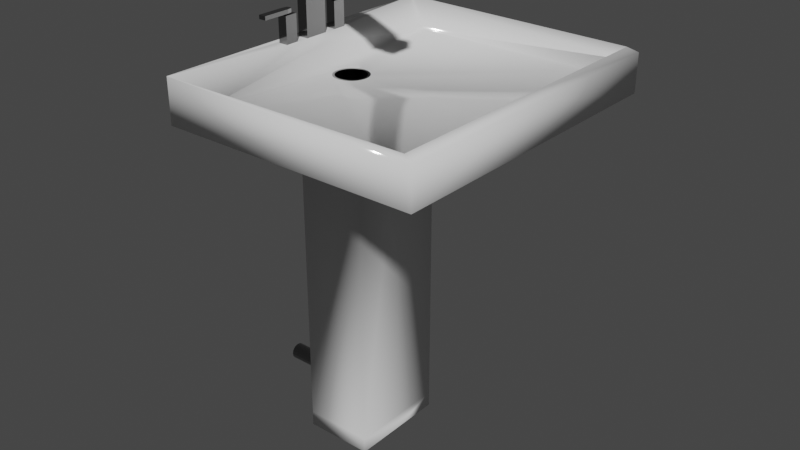 # Source: bathroomSink.blend  (saved by Blender 2.93.20; exported with 4.5.12 LTS)
import bpy
from mathutils import Matrix  # noqa: F401  (used for matrix-valued properties, if any)

bpy.ops.wm.read_factory_settings(use_empty=True)
scene = bpy.context.scene
scene.name = 'Scene'

# ---- collections
col_collection = bpy.data.collections.new('Collection'); scene.collection.children.link(col_collection)

# ---- materials (node trees are filled in below, after node groups)
mat_ceramic = bpy.data.materials.new('ceramic')
mat_ceramic.alpha_threshold = 0.0
mat_ceramic.use_backface_culling = True
mat_ceramic.use_transparent_shadow = False
mat_ceramic.line_color = (0.0, 0.0, 0.0, 1.0)
mat_metal = bpy.data.materials.new('metal')
mat_metal.use_backface_culling = True
mat_metal.use_transparent_shadow = False

# ---- material node trees
mat_ceramic.use_nodes = True; mat_ceramic.node_tree.nodes.clear()
_N = mat_ceramic.node_tree.nodes; _L = mat_ceramic.node_tree.links
n0 = _N.new('ShaderNodeOutputMaterial'); n0.name = 'Material Output'; n0.location = (300, 300)
n1 = _N.new('ShaderNodeBsdfPrincipled'); n1.name = 'Principled BSDF'; n1.location = (10, 300)
n1.distribution = 'GGX'
n1.subsurface_method = 'BURLEY'
n1.inputs[2].default_value = 0.07407
n1.inputs[3].default_value = 1.45
n1.inputs[27].default_value = (0.0, 0.0, 0.0, 1.0)
n1.inputs[28].default_value = 1.0
_L.new(n1.outputs[0], n0.inputs[0])
n0.is_active_output = True
mat_metal.use_nodes = True; mat_metal.node_tree.nodes.clear()
_N = mat_metal.node_tree.nodes; _L = mat_metal.node_tree.links
n0 = _N.new('ShaderNodeBsdfPrincipled'); n0.name = 'Principled BSDF'; n0.location = (10, 300)
n0.distribution = 'GGX'
n0.subsurface_method = 'BURLEY'
n0.inputs[0].default_value = (0.2462, 0.2462, 0.2462, 1.0)
n0.inputs[1].default_value = 1.0
n0.inputs[2].default_value = 0.1111
n0.inputs[3].default_value = 1.45
n0.inputs[27].default_value = (0.0, 0.0, 0.0, 1.0)
n0.inputs[28].default_value = 1.0
n1 = _N.new('ShaderNodeOutputMaterial'); n1.name = 'Material Output'; n1.location = (300, 300)
_L.new(n0.outputs[0], n1.inputs[0])
n1.is_active_output = True

# ---- world
world_world = bpy.data.worlds.new('World'); scene.world = world_world
world_world.use_nodes = True; world_world.node_tree.nodes.clear()
_N = world_world.node_tree.nodes; _L = world_world.node_tree.links
n0 = _N.new('ShaderNodeOutputWorld'); n0.name = 'World Output'; n0.location = (300, 300)
n1 = _N.new('ShaderNodeBackground'); n1.name = 'Background'; n1.location = (10, 300)
n1.inputs[0].default_value = (0.05088, 0.05088, 0.05088, 1.0)
_L.new(n1.outputs[0], n0.inputs[0])
n0.is_active_output = True
world_world.color = (0.05088, 0.05088, 0.05088)
world_world.use_sun_shadow = False
world_world.sun_shadow_jitter_overblur = 0.0

# ---- meshes
me_cube = bpy.data.meshes.new('Cube')
me_cube.from_pydata([(0.2189, -0.3181, 0.04873), (0.2189, -0.3181, -0.04873), (-0.2189, -0.03822, 0.1312), (-0.2189, -0.3181, -0.04873), (0.2189, -0.3181, 1.954), (-0.2189, -0.03822, 0.2018), (1.127, -0.9908, 2.139), (-0.4911, -0.9908, 2.139), (1.127, -0.9908, 2.378), (-0.4391, -0.153, 2.412), (-0.3788, -0.153, 2.412), (-0.05283, -0.07087, 2.238), (-0.1806, -0.07087, 2.238), (-0.4391, -0.2338, 2.412), (-0.3788, -0.2338, 2.412), (-0.4415, -0.07786, 2.837), (-0.3768, -0.07499, 2.76), (-0.4415, -0.07786, 2.86), (-0.3768, -0.07499, 2.86), (0.1435, -0.07499, 2.76), (0.1435, -0.07499, 2.86), (0.225, -0.07499, 2.76), (0.225, -0.07499, 2.86), (0.1435, -0.07499, 2.751), (0.225, -0.07499, 2.751), (0.1679, -0.05261, 2.747), (0.2007, -0.05261, 2.747), (0.1679, -0.04326, 2.774), (0.2007, -0.04326, 2.774), (-0.4911, -0.9908, 2.412), (-0.4415, -0.07786, 2.412), (-0.3768, -0.07499, 2.412), (-0.422, -0.2132, 2.576), (-0.3959, -0.2132, 2.576), (-0.422, -0.1736, 2.576), (-0.3959, -0.1736, 2.576), (-0.4391, -0.2338, 2.576), (-0.3788, -0.2338, 2.576), (-0.4391, -0.153, 2.576), (-0.3788, -0.153, 2.576), (-0.4163, -0.2159, 2.576), (-0.4089, -0.2171, 2.576), (-0.4015, -0.2159, 2.576), (-0.4163, -0.1709, 2.576), (-0.4089, -0.1697, 2.576), (-0.4015, -0.1709, 2.576), (-0.4278, -0.2077, 2.576), (-0.4327, -0.1934, 2.576), (-0.4278, -0.179, 2.576), (-0.39, -0.179, 2.576), (-0.3852, -0.1934, 2.576), (-0.39, -0.2077, 2.576), (-0.4089, -0.1697, 2.583), (-0.4163, -0.1709, 2.583), (-0.4015, -0.2086, 2.583), (-0.4089, -0.2086, 2.583), (-0.4163, -0.2086, 2.583), (-0.3959, -0.1736, 2.583), (-0.422, -0.1736, 2.583), (-0.3959, -0.2086, 2.583), (-0.422, -0.2086, 2.583), (-0.4015, -0.1709, 2.583), (-0.4278, -0.2086, 2.583), (-0.4327, -0.2086, 2.583), (-0.4278, -0.179, 2.583), (-0.39, -0.179, 2.583), (-0.3852, -0.2086, 2.583), (-0.39, -0.2086, 2.583), (-0.4089, -0.1697, 2.607), (-0.4163, -0.1709, 2.607), (-0.4015, -0.2086, 2.607), (-0.4089, -0.2086, 2.607), (-0.4163, -0.2086, 2.607), (-0.3959, -0.1736, 2.607), (-0.422, -0.1736, 2.607), (-0.3959, -0.2086, 2.607), (-0.422, -0.2086, 2.607), (-0.4015, -0.1709, 2.607), (-0.4278, -0.2086, 2.607), (-0.4327, -0.2086, 2.607), (-0.4278, -0.179, 2.607), (-0.39, -0.179, 2.607), (-0.3852, -0.2086, 2.607), (-0.39, -0.2086, 2.607), (-0.3852, -0.3812, 2.583), (-0.39, -0.3812, 2.583), (-0.4278, -0.3812, 2.583), (-0.4327, -0.3812, 2.583), (-0.422, -0.3812, 2.583), (-0.4089, -0.3812, 2.583), (-0.4015, -0.3812, 2.583), (-0.4163, -0.3812, 2.583), (-0.3959, -0.3812, 2.583), (-0.3852, -0.3812, 2.607), (-0.39, -0.3812, 2.607), (-0.4278, -0.3812, 2.607), (-0.4327, -0.3812, 2.607), (-0.422, -0.3812, 2.607), (-0.4089, -0.3812, 2.607), (-0.4015, -0.3812, 2.607), (-0.4163, -0.3812, 2.607), (-0.3959, -0.3812, 2.607), (1.065, -0.9639, 2.404), (0.9633, -0.9198, 2.335), (-0.4911, -0.9908, 2.412), (-0.3273, -0.9198, 2.238), (-0.3768, -0.07504, 2.412), (-0.3788, -0.2339, 2.412), (0.9633, -0.9198, 2.335), (1.065, -0.9639, 2.404), (0.2189, 0.0, 0.04873), (0.2189, 0.0, -0.04873), (0.2189, 0.3181, 0.04873), (0.2189, 0.3181, -0.04873), (-0.2189, -2.236e-11, 0.1145), (-0.2189, 0.0, -0.04873), (-0.2189, 0.03822, 0.1312), (-0.2189, 0.3181, -0.04873), (0.2189, 0.3181, 1.954), (-0.2189, 0.03822, 0.2018), (0.2189, 0.0, 1.954), (-0.2189, -2.236e-11, 0.2185), (1.127, 0.9908, 2.139), (-0.4911, 0.9908, 2.139), (1.127, 0.0, 2.139), (-0.4911, 0.0, 2.139), (1.127, 0.9908, 2.378), (-0.4391, 0.153, 2.412), (1.127, 0.0, 2.378), (-0.4911, 0.0, 2.412), (-0.3788, 0.153, 2.412), (-0.3273, 0.0, 2.371), (-0.05283, 0.07087, 2.238), (-0.1806, 0.07087, 2.238), (-0.02133, -2.93e-10, 2.238), (-0.2121, -3.424e-10, 2.238), (-0.4391, 0.2338, 2.412), (-0.3788, 0.2338, 2.412), (-0.4415, 0.0, 2.412), (-0.3768, 0.0, 2.76), (-0.3768, 0.0, 2.412), (-0.4415, 0.0, 2.837), (-0.4415, 0.07786, 2.837), (-0.3768, 0.07499, 2.76), (-0.3768, 0.0, 2.86), (-0.4415, 0.0, 2.86), (-0.4415, 0.07786, 2.86), (-0.3768, 0.07499, 2.86), (0.1435, 0.07499, 2.76), (0.1435, 0.0, 2.76), (0.1435, 0.07499, 2.86), (0.1435, 0.0, 2.86), (0.225, 0.07499, 2.76), (0.225, 0.0, 2.76), (0.225, 0.07499, 2.86), (0.225, 0.0, 2.86), (0.1435, 0.07499, 2.751), (0.1435, 0.0, 2.751), (0.225, 0.07499, 2.751), (0.225, 0.0, 2.751), (0.1679, 0.05261, 2.747), (0.1679, 0.0, 2.747), (0.2007, 0.05261, 2.747), (0.2007, 0.0, 2.747), (0.1679, 0.04326, 2.774), (0.1679, 0.0, 2.774), (0.2007, 0.04326, 2.774), (0.2007, 0.0, 2.774), (-0.4911, 0.9908, 2.412), (-0.4415, 0.07786, 2.412), (-0.3768, 0.07499, 2.412), (-0.422, 0.2132, 2.576), (-0.3959, 0.2132, 2.576), (-0.422, 0.1736, 2.576), (-0.3959, 0.1736, 2.576), (-0.4391, 0.2338, 2.576), (-0.3788, 0.2338, 2.576), (-0.4391, 0.153, 2.576), (-0.3788, 0.153, 2.576), (-0.4163, 0.2159, 2.576), (-0.4089, 0.2171, 2.576), (-0.4015, 0.2159, 2.576), (-0.4163, 0.1709, 2.576), (-0.4089, 0.1697, 2.576), (-0.4015, 0.1709, 2.576), (-0.4278, 0.2077, 2.576), (-0.4327, 0.1934, 2.576), (-0.4278, 0.179, 2.576), (-0.39, 0.179, 2.576), (-0.3852, 0.1934, 2.576), (-0.39, 0.2077, 2.576), (-0.4089, 0.1697, 2.583), (-0.4163, 0.1709, 2.583), (-0.4015, 0.2086, 2.583), (-0.4089, 0.2086, 2.583), (-0.4163, 0.2086, 2.583), (-0.3959, 0.1736, 2.583), (-0.422, 0.1736, 2.583), (-0.3959, 0.2086, 2.583), (-0.422, 0.2086, 2.583), (-0.4015, 0.1709, 2.583), (-0.4278, 0.2086, 2.583), (-0.4327, 0.2086, 2.583), (-0.4278, 0.179, 2.583), (-0.39, 0.179, 2.583), (-0.3852, 0.2086, 2.583), (-0.39, 0.2086, 2.583), (-0.4089, 0.1697, 2.607), (-0.4163, 0.1709, 2.607), (-0.4015, 0.2086, 2.607), (-0.4089, 0.2086, 2.607), (-0.4163, 0.2086, 2.607), (-0.3959, 0.1736, 2.607), (-0.422, 0.1736, 2.607), (-0.3959, 0.2086, 2.607), (-0.422, 0.2086, 2.607), (-0.4015, 0.1709, 2.607), (-0.4278, 0.2086, 2.607), (-0.4327, 0.2086, 2.607), (-0.4278, 0.179, 2.607), (-0.39, 0.179, 2.607), (-0.3852, 0.2086, 2.607), (-0.39, 0.2086, 2.607), (-0.3852, 0.3812, 2.583), (-0.39, 0.3812, 2.583), (-0.4278, 0.3812, 2.583), (-0.4327, 0.3812, 2.583), (-0.422, 0.3812, 2.583), (-0.4089, 0.3812, 2.583), (-0.4015, 0.3812, 2.583), (-0.4163, 0.3812, 2.583), (-0.3959, 0.3812, 2.583), (-0.3852, 0.3812, 2.607), (-0.39, 0.3812, 2.607), (-0.4278, 0.3812, 2.607), (-0.4327, 0.3812, 2.607), (-0.422, 0.3812, 2.607), (-0.4089, 0.3812, 2.607), (-0.4015, 0.3812, 2.607), (-0.4163, 0.3812, 2.607), (-0.3959, 0.3812, 2.607), (1.065, 0.9639, 2.404), (0.9633, 0.9198, 2.335), (0.9633, 0.0, 2.335), (1.065, 0.0, 2.404), (-0.4911, 0.9908, 2.412), (-0.3273, 0.9198, 2.238), (-0.3768, 0.07504, 2.412), (-0.3788, 0.2339, 2.412), (0.9633, 0.9198, 2.335), (1.065, 0.9639, 2.404), (0.9071, -0.9198, 2.238), (-0.3273, -0.9198, 2.238), (0.9071, 0.0, 2.238), (-0.3273, 0.0, 2.238), (0.9071, 0.9198, 2.238), (-0.3273, 0.9198, 2.238), (-0.06769, -0.0818, 2.238), (-0.08933, -0.09131, 2.238), (-0.1167, -0.09531, 2.238), (-0.1441, -0.09131, 2.238), (-0.1658, -0.0818, 2.238), (-0.02295, -0.0175, 2.238), (-0.02734, -0.03335, 2.238), (-0.03346, -0.04659, 2.238), (-0.04023, -0.05705, 2.238), (-0.04691, -0.06507, 2.238), (-0.1865, -0.06507, 2.238), (-0.1932, -0.05705, 2.238), (-0.2, -0.04659, 2.238), (-0.2061, -0.03335, 2.238), (-0.2105, -0.0175, 2.238), (-0.06769, 0.0818, 2.238), (-0.08933, 0.09131, 2.238), (-0.1167, 0.09531, 2.238), (-0.1441, 0.09131, 2.238), (-0.1658, 0.0818, 2.238), (-0.02295, 0.0175, 2.238), (-0.02734, 0.03335, 2.238), (-0.03346, 0.04659, 2.238), (-0.04023, 0.05705, 2.238), (-0.04691, 0.06507, 2.238), (-0.1865, 0.06507, 2.238), (-0.1932, 0.05705, 2.238), (-0.2, 0.04659, 2.238), (-0.2061, 0.03335, 2.238), (-0.2105, 0.0175, 2.238), (-0.1724, -0.09326, 2.238), (-0.1892, -0.08091, 2.238), (-0.03723, -0.07399, 2.238), (-0.04429, -0.08091, 2.238), (-0.2235, -0.01988, 2.238), (-0.2253, -3.919e-10, 2.238), (-0.1724, 0.09326, 2.238), (-0.1892, 0.08091, 2.238), (-0.03723, 0.07399, 2.238), (-0.04429, 0.08091, 2.238), (-0.2235, 0.01988, 2.238), (-0.06107, -0.09326, 2.238), (-0.08567, -0.1041, 2.238), (-0.1167, -0.1086, 2.238), (-0.1478, -0.1041, 2.238), (-0.008124, -3.919e-10, 2.238), (-0.009958, -0.01988, 2.238), (-0.01495, -0.03789, 2.238), (-0.02191, -0.05295, 2.238), (-0.02962, -0.06486, 2.238), (-0.1962, -0.07399, 2.238), (-0.2038, -0.06486, 2.238), (-0.2115, -0.05295, 2.238), (-0.2185, -0.03789, 2.238), (-0.06107, 0.09326, 2.238), (-0.08567, 0.1041, 2.238), (-0.1167, 0.1086, 2.238), (-0.1478, 0.1041, 2.238), (-0.009958, 0.01988, 2.238), (-0.01495, 0.03789, 2.238), (-0.02191, 0.05295, 2.238), (-0.02962, 0.06486, 2.238), (-0.1962, 0.07399, 2.238), (-0.2038, 0.06486, 2.238), (-0.2115, 0.05295, 2.238), (-0.2185, 0.03789, 2.238), (-0.1658, -0.0818, 0.4657), (-0.1806, -0.07087, 0.4657), (-0.04691, -0.06507, 0.4657), (-0.05283, -0.07087, 0.4657), (-0.2105, -0.0175, 0.4657), (-0.2121, -3.424e-10, 0.4657), (-0.1658, 0.0818, 0.4657), (-0.1806, 0.07087, 0.4657), (-0.04691, 0.06507, 0.4657), (-0.05283, 0.07087, 0.4657), (-0.2105, 0.0175, 0.4657), (-0.06769, -0.0818, 0.4657), (-0.08933, -0.09131, 0.4657), (-0.1167, -0.09531, 0.4657), (-0.1441, -0.09131, 0.4657), (-0.02133, -2.93e-10, 0.4657), (-0.02295, -0.0175, 0.4657), (-0.02734, -0.03335, 0.4657), (-0.03346, -0.04659, 0.4657), (-0.04023, -0.05705, 0.4657), (-0.1865, -0.06507, 0.4657), (-0.1932, -0.05705, 0.4657), (-0.2, -0.04659, 0.4657), (-0.2061, -0.03335, 0.4657), (-0.06769, 0.0818, 0.4657), (-0.08933, 0.09131, 0.4657), (-0.1167, 0.09531, 0.4657), (-0.1441, 0.09131, 0.4657), (-0.02295, 0.0175, 0.4657), (-0.02734, 0.03335, 0.4657), (-0.03346, 0.04659, 0.4657), (-0.04023, 0.05705, 0.4657), (-0.1865, 0.06507, 0.4657), (-0.1932, 0.05705, 0.4657), (-0.2, 0.04659, 0.4657), (-0.2061, 0.03335, 0.4657), (-0.2189, -0.3181, 0.04873), (-0.2189, 0.0, 0.04873), (-0.2189, -0.3181, 1.954), (-0.2189, 0.0, 1.954), (-0.2189, 0.3181, 0.04873), (-0.2189, 0.3181, 1.954), (-0.2189, -0.0328, 0.1261), (-0.2189, -0.02477, 0.1207), (-0.2189, -0.01359, 0.1163), (-0.2189, -0.0328, 0.2069), (-0.2189, -0.02477, 0.2123), (-0.2189, -0.01359, 0.2167), (-0.2189, -0.04724, 0.1883), (-0.2189, -0.05203, 0.1665), (-0.2189, -0.04724, 0.1447), (-0.2189, 0.0328, 0.1261), (-0.2189, 0.02477, 0.1207), (-0.2189, 0.01359, 0.1163), (-0.2189, 0.0328, 0.2069), (-0.2189, 0.02477, 0.2123), (-0.2189, 0.01359, 0.2167), (-0.2189, 0.04724, 0.1883), (-0.2189, 0.05203, 0.1665), (-0.2189, 0.04724, 0.1447), (-0.6529, -0.03822, 0.1312), (-0.6529, -0.03822, 0.2018), (-0.6529, -2.236e-11, 0.1145), (-0.6529, 0.03822, 0.1312), (-0.6529, 0.03822, 0.2018), (-0.6529, -2.236e-11, 0.2185), (-0.6529, -0.0328, 0.1261), (-0.6529, -0.02477, 0.1207), (-0.6529, -0.01359, 0.1163), (-0.6529, -0.0328, 0.2069), (-0.6529, -0.02477, 0.2123), (-0.6529, -0.01359, 0.2167), (-0.6529, -0.04724, 0.1883), (-0.6529, -0.05203, 0.1665), (-0.6529, -0.04724, 0.1447), (-0.6529, 0.0328, 0.1261), (-0.6529, 0.02477, 0.1207), (-0.6529, 0.01359, 0.1163), (-0.6529, 0.0328, 0.2069), (-0.6529, 0.02477, 0.2123), (-0.6529, 0.01359, 0.2167), (-0.6529, 0.04724, 0.1883), (-0.6529, 0.05203, 0.1665), (-0.6529, 0.04724, 0.1447)], [], [(359, 0, 4, 361), (1, 0, 359, 3), (3, 359, 360, 115), (115, 111, 1, 3), (111, 110, 0, 1), (0, 110, 120, 4), (125, 7, 29, 129), (4, 120, 124, 6), (362, 361, 7, 125), (361, 4, 6, 7), (30, 31, 16, 15), (7, 6, 8, 29), (6, 124, 128, 8), (103, 243, 253, 251), (8, 128, 244, 102), (10, 14, 107, 106, 31), (131, 105, 252, 254), (30, 138, 129, 29), (29, 8, 102, 109, 104), (14, 10, 39, 37), (138, 30, 15, 141), (31, 140, 139, 16), (145, 17, 18, 144), (15, 16, 18, 17), (141, 15, 17, 145), (18, 16, 19, 20), (144, 18, 20, 151), (16, 139, 149, 19), (21, 153, 155, 22), (20, 19, 21, 22), (151, 20, 22, 155), (159, 24, 26, 163), (19, 149, 157, 23), (21, 19, 23, 24), (153, 21, 24, 159), (23, 157, 161, 25), (24, 23, 25, 26), (27, 165, 167, 28), (25, 161, 165, 27), (26, 25, 27, 28), (163, 26, 28, 167), (105, 108, 103, 251, 252), (9, 10, 31, 30), (13, 9, 30, 29), (14, 13, 29, 104, 107), (34, 48, 64, 58), (10, 9, 38, 39), (9, 13, 36, 38), (13, 14, 37, 36), (33, 42, 41, 40, 32, 36, 37), (34, 43, 44, 45, 35, 39, 38), (32, 46, 47, 48, 34, 38, 36), (35, 49, 50, 51, 33, 37, 39), (40, 41, 55, 56), (48, 47, 63, 64), (35, 45, 61, 57), (32, 40, 56, 60), (47, 46, 62, 63), (42, 33, 59, 54), (46, 32, 60, 62), (45, 44, 52, 61), (44, 43, 53, 52), (51, 50, 66, 67), (43, 34, 58, 53), (50, 49, 65, 66), (33, 51, 67, 59), (41, 42, 54, 55), (49, 35, 57, 65), (83, 75, 101, 94), (78, 79, 96, 95), (72, 76, 97, 100), (58, 64, 80, 74), (61, 52, 68, 77), (57, 61, 77, 73), (52, 53, 69, 68), (62, 60, 88, 86), (59, 67, 85, 92), (53, 58, 74, 69), (66, 65, 81, 82), (71, 72, 100, 98), (65, 57, 73, 81), (63, 62, 86, 87), (64, 63, 79, 80), (79, 63, 87, 96), (87, 86, 95, 96), (92, 85, 94, 101), (86, 88, 97, 95), (85, 84, 93, 94), (90, 92, 101, 99), (89, 90, 99, 98), (91, 89, 98, 100), (88, 91, 100, 97), (66, 82, 93, 84), (76, 78, 95, 97), (67, 66, 84, 85), (54, 59, 92, 90), (55, 54, 90, 89), (82, 83, 94, 93), (75, 70, 99, 101), (56, 55, 89, 91), (70, 71, 98, 99), (60, 56, 91, 88), (82, 81, 73, 77, 68, 69, 74, 80, 79, 78, 76, 72, 71, 70, 75, 83), (243, 103, 102, 244), (102, 103, 108, 109), (104, 105, 131, 106, 107), (104, 109, 108, 105), (140, 31, 106, 131), (363, 364, 118, 112), (113, 117, 363, 112), (117, 115, 360, 363), (115, 117, 113, 111), (111, 113, 112, 110), (115, 111, 110, 360), (112, 118, 120, 110), (125, 129, 168, 123), (118, 122, 124, 120), (362, 125, 123, 364), (364, 123, 122, 118), (169, 142, 143, 170), (123, 168, 126, 122), (122, 126, 128, 124), (242, 255, 253, 243), (126, 241, 244, 128), (130, 170, 247, 248, 137), (131, 254, 256, 246), (169, 168, 129, 138), (168, 245, 250, 241, 126), (137, 176, 178, 130), (138, 129, 131, 140), (139, 144, 145, 141), (140, 139, 141, 138), (138, 141, 142, 169), (170, 143, 139, 140), (145, 144, 147, 146), (142, 146, 147, 143), (141, 145, 146, 142), (147, 150, 148, 143), (144, 151, 150, 147), (143, 148, 149, 139), (139, 149, 151, 144), (152, 154, 155, 153), (150, 154, 152, 148), (151, 155, 154, 150), (159, 163, 162, 158), (148, 156, 157, 149), (152, 158, 156, 148), (153, 159, 158, 152), (156, 160, 161, 157), (158, 162, 160, 156), (164, 166, 167, 165), (160, 164, 165, 161), (162, 166, 164, 160), (163, 167, 166, 162), (246, 256, 255, 242, 249), (127, 169, 170, 130), (136, 168, 169, 127), (137, 248, 245, 168, 136), (173, 197, 203, 187), (130, 178, 177, 127), (127, 177, 175, 136), (136, 175, 176, 137), (172, 176, 175, 171, 179, 180, 181), (173, 177, 178, 174, 184, 183, 182), (171, 175, 177, 173, 187, 186, 185), (174, 178, 176, 172, 190, 189, 188), (179, 195, 194, 180), (187, 203, 202, 186), (174, 196, 200, 184), (171, 199, 195, 179), (186, 202, 201, 185), (181, 193, 198, 172), (185, 201, 199, 171), (184, 200, 191, 183), (183, 191, 192, 182), (190, 206, 205, 189), (182, 192, 197, 173), (189, 205, 204, 188), (172, 198, 206, 190), (180, 194, 193, 181), (188, 204, 196, 174), (222, 233, 240, 214), (217, 234, 235, 218), (211, 239, 236, 215), (197, 213, 219, 203), (200, 216, 207, 191), (196, 212, 216, 200), (191, 207, 208, 192), (201, 225, 227, 199), (198, 231, 224, 206), (192, 208, 213, 197), (205, 221, 220, 204), (210, 237, 239, 211), (204, 220, 212, 196), (202, 226, 225, 201), (203, 219, 218, 202), (218, 235, 226, 202), (226, 235, 234, 225), (231, 240, 233, 224), (225, 234, 236, 227), (224, 233, 232, 223), (229, 238, 240, 231), (228, 237, 238, 229), (230, 239, 237, 228), (227, 236, 239, 230), (205, 223, 232, 221), (215, 236, 234, 217), (206, 224, 223, 205), (193, 229, 231, 198), (194, 228, 229, 193), (221, 232, 233, 222), (214, 240, 238, 209), (195, 230, 228, 194), (209, 238, 237, 210), (199, 227, 230, 195), (221, 222, 214, 209, 210, 211, 215, 217, 218, 219, 213, 208, 207, 216, 212, 220), (243, 244, 241, 242), (241, 250, 249, 242), (245, 248, 247, 131, 246), (245, 246, 249, 250), (140, 131, 247, 170), (290, 298, 299, 300, 301, 287, 288, 252, 251), (302, 303, 304, 305, 306, 289, 290, 251, 253), (288, 307, 308, 309, 310, 291, 292, 254, 252), (294, 293, 314, 313, 312, 311, 296, 255, 256), (296, 295, 318, 317, 316, 315, 302, 253, 255), (292, 297, 322, 321, 320, 319, 294, 256, 254), (261, 260, 337, 323), (261, 12, 288, 287), (266, 11, 290, 289), (271, 135, 292, 291), (133, 276, 293, 294), (132, 281, 295, 296), (135, 286, 297, 292), (11, 257, 298, 290), (257, 258, 299, 298), (258, 259, 300, 299), (259, 260, 301, 300), (260, 261, 287, 301), (134, 262, 303, 302), (262, 263, 304, 303), (263, 264, 305, 304), (264, 265, 306, 305), (265, 266, 289, 306), (12, 267, 307, 288), (267, 268, 308, 307), (268, 269, 309, 308), (269, 270, 310, 309), (270, 271, 291, 310), (272, 132, 296, 311), (273, 272, 311, 312), (274, 273, 312, 313), (275, 274, 313, 314), (276, 275, 314, 293), (277, 134, 302, 315), (278, 277, 315, 316), (279, 278, 316, 317), (280, 279, 317, 318), (281, 280, 318, 295), (282, 133, 294, 319), (283, 282, 319, 320), (284, 283, 320, 321), (285, 284, 321, 322), (286, 285, 322, 297), (324, 323, 337, 336, 335, 334, 326, 325, 342, 341, 340, 339, 338, 351, 352, 353, 354, 331, 332, 347, 348, 349, 350, 329, 330, 355, 356, 357, 358, 333, 328, 327, 346, 345, 344, 343), (274, 275, 350, 349), (262, 134, 338, 339), (275, 276, 329, 350), (263, 262, 339, 340), (134, 277, 351, 338), (264, 263, 340, 341), (12, 261, 323, 324), (277, 278, 352, 351), (265, 264, 341, 342), (11, 266, 325, 326), (278, 279, 353, 352), (266, 265, 342, 325), (135, 271, 327, 328), (279, 280, 354, 353), (267, 12, 324, 343), (276, 133, 330, 329), (280, 281, 331, 354), (268, 267, 343, 344), (281, 132, 332, 331), (133, 282, 355, 330), (269, 268, 344, 345), (286, 135, 328, 333), (282, 283, 356, 355), (270, 269, 345, 346), (257, 11, 326, 334), (283, 284, 357, 356), (271, 270, 346, 327), (258, 257, 334, 335), (284, 285, 358, 357), (132, 272, 347, 332), (259, 258, 335, 336), (285, 286, 333, 358), (272, 273, 348, 347), (260, 259, 336, 337), (273, 274, 349, 348), (2, 365, 366, 367, 114, 360, 359), (121, 370, 369, 368, 5, 361, 362), (5, 371, 372, 373, 2, 359, 361), (114, 376, 375, 374, 116, 363, 360), (119, 377, 378, 379, 121, 362, 364), (116, 382, 381, 380, 119, 364, 363), (116, 374, 398, 386), (367, 366, 390, 391), (381, 382, 406, 405), (374, 375, 399, 398), (114, 367, 391, 385), (5, 368, 392, 384), (375, 376, 400, 399), (370, 121, 388, 394), (368, 369, 393, 392), (377, 119, 387, 401), (2, 373, 397, 383), (369, 370, 394, 393), (378, 377, 401, 402), (376, 114, 385, 400), (371, 5, 384, 395), (379, 378, 402, 403), (121, 379, 403, 388), (372, 371, 395, 396), (365, 2, 383, 389), (119, 380, 404, 387), (382, 116, 386, 406), (373, 372, 396, 397), (366, 365, 389, 390), (380, 381, 405, 404), (391, 390, 389, 383, 397, 396, 395, 384, 392, 393, 394, 388, 403, 402, 401, 387, 404, 405, 406, 386, 398, 399, 400, 385)])
me_cube.polygons.foreach_set('use_smooth', [1, 1, 1, 1, 1, 1, 1, 1, 1, 1, 0, 1, 1, 1, 1, 1, 1, 1, 1, 0, 0, 0, 0, 0, 0, 0, 0, 0, 0, 0, 0, 0, 0, 0, 0, 0, 0, 0, 0, 0, 0, 1, 1, 1, 1, 0, 0, 0, 0, 0, 0, 0, 0, 0, 0, 0, 0, 0, 0, 0, 0, 0, 0, 0, 0, 0, 0, 0, 0, 0, 0, 0, 0, 0, 0, 0, 0, 0, 0, 0, 0, 0, 0, 0, 0, 0, 0, 0, 0, 0, 0, 0, 0, 0, 0, 0, 0, 0, 0, 0, 0, 0, 0, 1, 1, 1, 1, 1, 1, 1, 1, 1, 1, 1, 1, 1, 1, 1, 1, 0, 1, 1, 1, 1, 1, 1, 1, 1, 0, 1, 0, 0, 0, 0, 0, 0, 0, 0, 0, 0, 0, 0, 0, 0, 0, 0, 0, 0, 0, 0, 0, 0, 0, 0, 1, 1, 1, 1, 0, 0, 0, 0, 0, 0, 0, 0, 0, 0, 0, 0, 0, 0, 0, 0, 0, 0, 0, 0, 0, 0, 0, 0, 0, 0, 0, 0, 0, 0, 0, 0, 0, 0, 0, 0, 0, 0, 0, 0, 0, 0, 0, 0, 0, 0, 0, 0, 0, 0, 0, 0, 0, 0, 0, 0, 0, 0, 1, 1, 1, 1, 1, 1, 1, 1, 1, 1, 1, 1, 1, 1, 1, 1, 1, 1, 1, 1, 1, 1, 1, 1, 1, 1, 1, 1, 1, 1, 1, 1, 1, 1, 1, 1, 1, 1, 1, 1, 1, 1, 1, 1, 1, 1, 1, 1, 1, 1, 1, 1, 1, 1, 1, 1, 1, 1, 1, 1, 1, 1, 1, 1, 1, 1, 1, 1, 1, 1, 1, 1, 1, 1, 1, 1, 1, 1, 1, 1, 1, 1, 1, 1, 1, 1, 1, 1, 1, 1, 1, 1, 1, 1, 1, 1, 1, 1, 1, 1, 1, 1, 1, 1, 1, 1, 1, 1, 1, 1, 1, 1, 1, 1, 1])
me_cube.polygons.foreach_set('material_index', [0, 0, 0, 0, 0, 0, 0, 0, 0, 0, 1, 0, 0, 0, 0, 0, 0, 0, 0, 1, 1, 1, 1, 1, 1, 1, 1, 1, 1, 1, 1, 1, 1, 1, 1, 1, 1, 1, 1, 1, 1, 0, 0, 0, 0, 1, 1, 1, 1, 1, 1, 1, 1, 1, 1, 1, 1, 1, 1, 1, 1, 1, 1, 1, 1, 1, 1, 1, 1, 1, 1, 1, 1, 1, 1, 1, 1, 1, 1, 1, 1, 1, 1, 1, 1, 1, 1, 1, 1, 1, 1, 1, 1, 1, 1, 1, 1, 1, 1, 1, 1, 1, 1, 0, 0, 0, 0, 0, 0, 0, 0, 0, 0, 0, 0, 0, 0, 0, 0, 1, 0, 0, 0, 0, 0, 0, 0, 0, 1, 0, 1, 1, 1, 1, 1, 1, 1, 1, 1, 1, 1, 1, 1, 1, 1, 1, 1, 1, 1, 1, 1, 1, 1, 1, 0, 0, 0, 0, 1, 1, 1, 1, 1, 1, 1, 1, 1, 1, 1, 1, 1, 1, 1, 1, 1, 1, 1, 1, 1, 1, 1, 1, 1, 1, 1, 1, 1, 1, 1, 1, 1, 1, 1, 1, 1, 1, 1, 1, 1, 1, 1, 1, 1, 1, 1, 1, 1, 1, 1, 1, 1, 1, 1, 1, 1, 1, 0, 0, 0, 0, 0, 0, 0, 0, 0, 0, 0, 1, 1, 1, 1, 1, 1, 1, 1, 1, 1, 1, 1, 1, 1, 1, 1, 1, 1, 1, 1, 1, 1, 1, 1, 1, 1, 1, 1, 1, 1, 1, 1, 1, 1, 1, 1, 1, 0, 1, 1, 1, 1, 1, 1, 1, 1, 1, 1, 1, 1, 1, 1, 1, 1, 1, 1, 1, 1, 1, 1, 1, 1, 1, 1, 1, 1, 1, 1, 1, 1, 1, 1, 1, 0, 0, 0, 0, 0, 0, 1, 1, 1, 1, 1, 1, 1, 1, 1, 1, 1, 1, 1, 1, 1, 1, 1, 1, 1, 1, 1, 1, 1, 1, 1])
_k = set([(11, 257), (11, 266), (12, 261), (12, 267), (52, 53), (52, 61), (53, 58), (57, 61), (57, 65), (58, 64), (63, 64), (63, 79), (65, 66), (66, 82), (68, 69), (68, 77), (69, 74), (73, 77), (73, 81), (74, 80), (79, 80), (81, 82), (132, 272), (132, 281), (133, 276), (133, 282), (134, 262), (134, 277), (135, 271), (135, 286), (191, 192), (191, 200), (192, 197), (196, 200), (196, 204), (197, 203), (202, 203), (202, 218), (204, 205), (205, 221), (207, 208), (207, 216), (208, 213), (212, 216), (212, 220), (213, 219), (218, 219), (220, 221), (221, 222), (257, 258), (258, 259), (259, 260), (260, 261), (262, 263), (263, 264), (264, 265), (265, 266), (267, 268), (268, 269), (269, 270), (270, 271), (272, 273), (273, 274), (274, 275), (275, 276), (277, 278), (278, 279), (279, 280), (280, 281), (282, 283), (283, 284), (284, 285), (285, 286)])
me_cube.attributes.new('sharp_edge', 'BOOLEAN', 'EDGE').data.foreach_set('value', [ (min(e.vertices), max(e.vertices)) in _k for e in me_cube.edges])
_uv = me_cube.uv_layers.new(name='UVMap')
_uv.uv.foreach_set('vector', [0.625, 1.0, 0.625, 0.75, 0.625, 0.75, 0.625, 1.0, 0.375, 0.75, 0.625, 0.75, 0.625, 1.0, 0.375, 1.0, 0.375, 0.0, 0.625, 0.0, 0.625, 0.25, 0.375, 0.25, 0.125, 0.5, 0.375, 0.5, 0.375, 0.75, 0.125, 0.75, 0.375, 0.5, 0.625, 0.5, 0.625, 0.75, 0.375, 0.75, 0.625, 0.75, 0.625, 0.5, 0.625, 0.5, 0.625, 0.75, 0.625, 0.25, 0.625, 0.0, 0.625, 0.0, 0.625, 0.25, 0.625, 0.75, 0.625, 0.5, 0.625, 0.5, 0.625, 0.75, 0.625, 0.25, 0.625, 0.0, 0.625, 0.0, 0.625, 0.25, 0.625, 1.0, 0.625, 0.75, 0.625, 0.75, 0.625, 1.0, 0.625, 0.01387, 0.625, 0.01411, 0.625, 0.01411, 0.625, 0.01387, 0.625, 1.0, 0.625, 0.75, 0.625, 0.75, 0.625, 1.0, 0.625, 0.75, 0.625, 0.5, 0.625, 0.5, 0.625, 0.75, 0.625, 0.75, 0.625, 0.5, 0.625, 0.5, 0.625, 0.75, 0.625, 0.75, 0.625, 0.5, 0.625, 0.5, 0.625, 0.75, 0.625, 0.01376, 0.625, 0.0003092, 0.625, 0.0003092, 0.625, 0.01411, 0.625, 0.01411, 0.625, 0.25, 0.625, 0.0, 0.625, 0.0, 0.625, 0.25, 0.625, 0.01387, 0.625, 0.2371, 0.625, 0.25, 0.625, 0.0, 0.625, 1.0, 0.625, 0.75, 0.625, 0.75, 0.625, 0.75, 0.625, 1.0, 0.625, 0.0003092, 0.625, 0.01376, 0.625, 0.01376, 0.625, 0.0003092, 0.625, 0.2371, 0.625, 0.01387, 0.625, 0.01387, 0.625, 0.2371, 0.625, 0.01411, 0.625, 0.2369, 0.625, 0.2369, 0.625, 0.01411, 0.625, 0.2371, 0.625, 0.01387, 0.625, 0.01411, 0.625, 0.2369, 0.625, 0.01387, 0.625, 0.01411, 0.625, 0.01411, 0.625, 0.01387, 0.625, 0.2371, 0.625, 0.01387, 0.625, 0.01387, 0.625, 0.2371, 0.625, 0.01411, 0.625, 0.01411, 0.625, 0.01411, 0.625, 0.01411, 0.625, 0.2369, 0.625, 0.01411, 0.625, 0.01411, 0.625, 0.2369, 0.625, 0.01411, 0.625, 0.2369, 0.625, 0.2369, 0.625, 0.01411, 0.625, 0.01411, 0.625, 0.2369, 0.625, 0.2369, 0.625, 0.01411, 0.625, 0.01411, 0.625, 0.01411, 0.625, 0.01411, 0.625, 0.01411, 0.625, 0.2369, 0.625, 0.01411, 0.625, 0.01411, 0.625, 0.2369, 0.625, 0.2369, 0.625, 0.01411, 0.625, 0.01411, 0.625, 0.2369, 0.625, 0.01411, 0.625, 0.2369, 0.625, 0.2369, 0.625, 0.01411, 0.625, 0.01411, 0.625, 0.01411, 0.625, 0.01411, 0.625, 0.01411, 0.625, 0.2369, 0.625, 0.01411, 0.625, 0.01411, 0.625, 0.2369, 0.625, 0.01411, 0.625, 0.2369, 0.625, 0.2369, 0.625, 0.01411, 0.625, 0.01411, 0.625, 0.01411, 0.625, 0.01411, 0.625, 0.01411, 0.625, 0.01411, 0.625, 0.2369, 0.625, 0.2369, 0.625, 0.01411, 0.625, 0.01411, 0.625, 0.2369, 0.625, 0.2369, 0.625, 0.01411, 0.625, 0.01411, 0.625, 0.01411, 0.625, 0.01411, 0.625, 0.01411, 0.625, 0.2369, 0.625, 0.01411, 0.625, 0.01411, 0.625, 0.2369, 0.625, 1.0, 0.625, 0.75, 0.625, 0.75, 0.625, 0.75, 0.625, 1.0, 0.625, 0.01365, 0.625, 0.01376, 0.625, 0.01411, 0.625, 0.01387, 0.625, 0.0003038, 0.625, 0.01365, 0.625, 0.01387, 0.625, 0.0, 0.625, 0.0003092, 0.625, 0.0003038, 0.625, 0.0, 0.625, 0.0, 0.625, 0.0003092, 0.625, 0.01197, 0.625, 0.009477, 0.625, 0.009477, 0.625, 0.01197, 0.625, 0.01376, 0.625, 0.01365, 0.625, 0.01365, 0.625, 0.01376, 0.625, 0.01365, 0.625, 0.0003038, 0.625, 0.0003038, 0.625, 0.01365, 0.625, 0.0003038, 0.625, 0.0003092, 0.625, 0.0003092, 0.625, 0.0003038, 0.625, 0.002014, 0.625, 0.002012, 0.625, 0.002009, 0.625, 0.002007, 0.625, 0.002005, 0.625, 0.0003038, 0.625, 0.0003092, 0.625, 0.01197, 0.625, 0.01198, 0.625, 0.012, 0.625, 0.01202, 0.625, 0.01203, 0.625, 0.01376, 0.625, 0.01365, 0.625, 0.002005, 0.625, 0.004495, 0.625, 0.006986, 0.625, 0.009477, 0.625, 0.01197, 0.625, 0.01365, 0.625, 0.0003038, 0.625, 0.01203, 0.625, 0.009528, 0.625, 0.007024, 0.625, 0.004519, 0.625, 0.002014, 0.625, 0.0003092, 0.625, 0.01376, 0.625, 0.002007, 0.625, 0.002009, 0.625, 0.002009, 0.625, 0.002007, 0.625, 0.009477, 0.625, 0.006986, 0.625, 0.006986, 0.625, 0.009477, 0.625, 0.01203, 0.625, 0.01202, 0.625, 0.01202, 0.625, 0.01203, 0.625, 0.002005, 0.625, 0.002007, 0.625, 0.002007, 0.625, 0.002005, 0.625, 0.006986, 0.625, 0.004495, 0.625, 0.004495, 0.625, 0.006986, 0.625, 0.002012, 0.625, 0.002014, 0.625, 0.002014, 0.625, 0.002012, 0.625, 0.004495, 0.625, 0.002005, 0.625, 0.002005, 0.625, 0.004495, 0.625, 0.01202, 0.625, 0.012, 0.625, 0.012, 0.625, 0.01202, 0.625, 0.012, 0.625, 0.01198, 0.625, 0.01198, 0.625, 0.012, 0.625, 0.004519, 0.625, 0.007024, 0.625, 0.007024, 0.625, 0.004519, 0.625, 0.01198, 0.625, 0.01197, 0.625, 0.01197, 0.625, 0.01198, 0.625, 0.007024, 0.625, 0.009528, 0.625, 0.009528, 0.625, 0.007024, 0.625, 0.002014, 0.625, 0.004519, 0.625, 0.004519, 0.625, 0.002014, 0.625, 0.002009, 0.625, 0.002012, 0.625, 0.002012, 0.625, 0.002009, 0.625, 0.009528, 0.625, 0.01203, 0.625, 0.01203, 0.625, 0.009528, 0.0, 0.0, 0.0, 0.0, 0.0, 0.0, 0.0, 0.0, 0.0, 0.0, 0.0, 0.0, 0.0, 0.0, 0.0, 0.0, 0.0, 0.0, 0.0, 0.0, 0.0, 0.0, 0.0, 0.0, 0.625, 0.01197, 0.625, 0.009477, 0.625, 0.009477, 0.625, 0.01197, 0.625, 0.01202, 0.625, 0.012, 0.625, 0.012, 0.625, 0.01202, 0.625, 0.01203, 0.625, 0.01202, 0.625, 0.01202, 0.625, 0.01203, 0.625, 0.012, 0.625, 0.01198, 0.625, 0.01198, 0.625, 0.012, 0.625, 0.004495, 0.625, 0.002005, 0.625, 0.002005, 0.625, 0.004495, 0.625, 0.002014, 0.625, 0.004519, 0.625, 0.004519, 0.625, 0.002014, 0.625, 0.01198, 0.625, 0.01197, 0.625, 0.01197, 0.625, 0.01198, 0.625, 0.007024, 0.625, 0.009528, 0.625, 0.009528, 0.625, 0.007024, 0.0, 0.0, 0.0, 0.0, 0.0, 0.0, 0.0, 0.0, 0.625, 0.009528, 0.625, 0.01203, 0.625, 0.01203, 0.625, 0.009528, 0.625, 0.006986, 0.625, 0.004495, 0.625, 0.004495, 0.625, 0.006986, 0.625, 0.009477, 0.625, 0.006986, 0.625, 0.006986, 0.625, 0.009477, 0.625, 0.006986, 0.625, 0.006986, 0.625, 0.006986, 0.625, 0.006986, 0.625, 0.006986, 0.625, 0.004495, 0.625, 0.004495, 0.625, 0.006986, 0.625, 0.002014, 0.625, 0.004519, 0.625, 0.004519, 0.625, 0.002014, 0.625, 0.004495, 0.625, 0.002005, 0.625, 0.002005, 0.625, 0.004495, 0.625, 0.004519, 0.625, 0.007024, 0.625, 0.007024, 0.625, 0.004519, 0.625, 0.002012, 0.625, 0.002014, 0.625, 0.002014, 0.625, 0.002012, 0.625, 0.002009, 0.625, 0.002012, 0.625, 0.002012, 0.625, 0.002009, 0.625, 0.002007, 0.625, 0.002009, 0.625, 0.002009, 0.625, 0.002007, 0.625, 0.002005, 0.625, 0.002007, 0.625, 0.002007, 0.625, 0.002005, 0.625, 0.007024, 0.625, 0.007024, 0.625, 0.007024, 0.625, 0.007024, 0.0, 0.0, 0.0, 0.0, 0.0, 0.0, 0.0, 0.0, 0.625, 0.004519, 0.625, 0.007024, 0.625, 0.007024, 0.625, 0.004519, 0.625, 0.002012, 0.625, 0.002014, 0.625, 0.002014, 0.625, 0.002012, 0.625, 0.002009, 0.625, 0.002012, 0.625, 0.002012, 0.625, 0.002009, 0.0, 0.0, 0.0, 0.0, 0.0, 0.0, 0.0, 0.0, 0.0, 0.0, 0.0, 0.0, 0.0, 0.0, 0.0, 0.0, 0.625, 0.002007, 0.625, 0.002009, 0.625, 0.002009, 0.625, 0.002007, 0.0, 0.0, 0.0, 0.0, 0.0, 0.0, 0.0, 0.0, 0.625, 0.002005, 0.625, 0.002007, 0.625, 0.002007, 0.625, 0.002005, 0.625, 0.007024, 0.625, 0.009528, 0.625, 0.01203, 0.625, 0.01202, 0.625, 0.012, 0.625, 0.01198, 0.625, 0.01197, 0.625, 0.009477, 0.625, 0.006986, 0.0, 0.0, 0.0, 0.0, 0.0, 0.0, 0.0, 0.0, 0.0, 0.0, 0.0, 0.0, 0.0, 0.0, 0.625, 0.5, 0.625, 0.75, 0.625, 0.75, 0.625, 0.5, 0.625, 0.75, 0.625, 0.7457, 0.625, 0.7457, 0.625, 0.75, 0.625, -0.01928, 0.625, 0.0, 0.625, 0.25, 0.625, 0.2296, 0.625, 0.1864, 0.625, 1.0, 0.625, 0.75, 0.625, 0.75, 0.625, 1.0, 0.625, 0.2369, 0.625, 0.01411, 0.625, 0.01411, 0.625, 0.25, 0.625, 1.0, 0.625, 1.0, 0.625, 0.75, 0.625, 0.75, 0.375, 0.75, 0.375, 1.0, 0.625, 1.0, 0.625, 0.75, 0.375, 0.0, 0.375, 0.25, 0.625, 0.25, 0.625, 0.0, 0.125, 0.5, 0.125, 0.75, 0.375, 0.75, 0.375, 0.5, 0.375, 0.5, 0.375, 0.75, 0.625, 0.75, 0.625, 0.5, 0.375, 0.25, 0.375, 0.5, 0.625, 0.5, 0.625, 0.25, 0.625, 0.75, 0.625, 0.75, 0.625, 0.5, 0.625, 0.5, 0.625, 0.25, 0.625, 0.25, 0.625, 0.0, 0.625, 0.0, 0.625, 0.75, 0.625, 0.75, 0.625, 0.5, 0.625, 0.5, 0.625, 0.25, 0.625, 0.25, 0.625, 0.0, 0.625, 0.0, 0.625, 1.0, 0.625, 1.0, 0.625, 0.75, 0.625, 0.75, 0.625, 0.01387, 0.625, 0.01387, 0.625, 0.01411, 0.625, 0.01411, 0.625, 1.0, 0.625, 1.0, 0.625, 0.75, 0.625, 0.75, 0.625, 0.75, 0.625, 0.75, 0.625, 0.5, 0.625, 0.5, 0.625, 0.75, 0.625, 0.75, 0.625, 0.5, 0.625, 0.5, 0.625, 0.75, 0.625, 0.75, 0.625, 0.5, 0.625, 0.5, 0.625, 0.01376, 0.625, 0.01411, 0.625, 0.01411, 0.625, 0.0003092, 0.625, 0.0003092, 0.625, 0.25, 0.625, 0.25, 0.625, 0.0, 0.625, 0.0, 0.625, 0.01387, 0.625, 0.0, 0.625, 0.25, 0.625, 0.2371, 0.625, 1.0, 0.625, 1.0, 0.625, 0.75, 0.625, 0.75, 0.625, 0.75, 0.625, 0.0003092, 0.625, 0.0003092, 0.625, 0.01376, 0.625, 0.01376, 0.625, 0.2371, 0.625, 0.25, 0.625, 0.25, 0.625, 0.2369, 0.625, 0.2369, 0.625, 0.2369, 0.625, 0.2371, 0.625, 0.2371, 0.625, 0.2369, 0.625, 0.2369, 0.625, 0.2371, 0.625, 0.2371, 0.625, 0.2371, 0.625, 0.2371, 0.625, 0.01387, 0.625, 0.01387, 0.625, 0.01411, 0.625, 0.01411, 0.625, 0.2369, 0.625, 0.2369, 0.625, 0.2371, 0.625, 0.2369, 0.625, 0.01411, 0.625, 0.01387, 0.625, 0.01387, 0.625, 0.01387, 0.625, 0.01411, 0.625, 0.01411, 0.625, 0.2371, 0.625, 0.2371, 0.625, 0.01387, 0.625, 0.01387, 0.625, 0.01411, 0.625, 0.01411, 0.625, 0.01411, 0.625, 0.01411, 0.625, 0.2369, 0.625, 0.2369, 0.625, 0.01411, 0.625, 0.01411, 0.625, 0.01411, 0.625, 0.01411, 0.625, 0.2369, 0.625, 0.2369, 0.625, 0.2369, 0.625, 0.2369, 0.625, 0.2369, 0.625, 0.2369, 0.625, 0.01411, 0.625, 0.01411, 0.625, 0.2369, 0.625, 0.2369, 0.625, 0.01411, 0.625, 0.01411, 0.625, 0.01411, 0.625, 0.01411, 0.625, 0.2369, 0.625, 0.2369, 0.625, 0.01411, 0.625, 0.01411, 0.625, 0.2369, 0.625, 0.2369, 0.625, 0.01411, 0.625, 0.01411, 0.625, 0.01411, 0.625, 0.01411, 0.625, 0.2369, 0.625, 0.2369, 0.625, 0.01411, 0.625, 0.01411, 0.625, 0.01411, 0.625, 0.01411, 0.625, 0.2369, 0.625, 0.2369, 0.625, 0.01411, 0.625, 0.01411, 0.625, 0.01411, 0.625, 0.01411, 0.625, 0.2369, 0.625, 0.2369, 0.625, 0.01411, 0.625, 0.01411, 0.625, 0.01411, 0.625, 0.01411, 0.625, 0.01411, 0.625, 0.01411, 0.625, 0.2369, 0.625, 0.2369, 0.625, 0.01411, 0.625, 0.01411, 0.625, 0.2369, 0.625, 0.2369, 0.625, 0.01411, 0.625, 0.01411, 0.625, 0.01411, 0.625, 0.01411, 0.625, 0.2369, 0.625, 0.2369, 0.625, 0.01411, 0.625, 0.01411, 0.625, 1.0, 0.625, 1.0, 0.625, 0.75, 0.625, 0.75, 0.625, 0.75, 0.625, 0.01365, 0.625, 0.01387, 0.625, 0.01411, 0.625, 0.01376, 0.625, 0.0003038, 0.625, 0.0, 0.625, 0.01387, 0.625, 0.01365, 0.625, 0.0003092, 0.625, 0.0003092, 0.625, 0.0, 0.625, 0.0, 0.625, 0.0003038, 0.625, 0.01197, 0.625, 0.01197, 0.625, 0.009477, 0.625, 0.009477, 0.625, 0.01376, 0.625, 0.01376, 0.625, 0.01365, 0.625, 0.01365, 0.625, 0.01365, 0.625, 0.01365, 0.625, 0.0003038, 0.625, 0.0003038, 0.625, 0.0003038, 0.625, 0.0003038, 0.625, 0.0003092, 0.625, 0.0003092, 0.625, 0.002014, 0.625, 0.0003092, 0.625, 0.0003038, 0.625, 0.002005, 0.625, 0.002007, 0.625, 0.002009, 0.625, 0.002012, 0.625, 0.01197, 0.625, 0.01365, 0.625, 0.01376, 0.625, 0.01203, 0.625, 0.01202, 0.625, 0.012, 0.625, 0.01198, 0.625, 0.002005, 0.625, 0.0003038, 0.625, 0.01365, 0.625, 0.01197, 0.625, 0.009477, 0.625, 0.006986, 0.625, 0.004495, 0.625, 0.01203, 0.625, 0.01376, 0.625, 0.0003092, 0.625, 0.002014, 0.625, 0.004519, 0.625, 0.007024, 0.625, 0.009528, 0.625, 0.002007, 0.625, 0.002007, 0.625, 0.002009, 0.625, 0.002009, 0.625, 0.009477, 0.625, 0.009477, 0.625, 0.006986, 0.625, 0.006986, 0.625, 0.01203, 0.625, 0.01203, 0.625, 0.01202, 0.625, 0.01202, 0.625, 0.002005, 0.625, 0.002005, 0.625, 0.002007, 0.625, 0.002007, 0.625, 0.006986, 0.625, 0.006986, 0.625, 0.004495, 0.625, 0.004495, 0.625, 0.002012, 0.625, 0.002012, 0.625, 0.002014, 0.625, 0.002014, 0.625, 0.004495, 0.625, 0.004495, 0.625, 0.002005, 0.625, 0.002005, 0.625, 0.01202, 0.625, 0.01202, 0.625, 0.012, 0.625, 0.012, 0.625, 0.012, 0.625, 0.012, 0.625, 0.01198, 0.625, 0.01198, 0.625, 0.004519, 0.625, 0.004519, 0.625, 0.007024, 0.625, 0.007024, 0.625, 0.01198, 0.625, 0.01198, 0.625, 0.01197, 0.625, 0.01197, 0.625, 0.007024, 0.625, 0.007024, 0.625, 0.009528, 0.625, 0.009528, 0.625, 0.002014, 0.625, 0.002014, 0.625, 0.004519, 0.625, 0.004519, 0.625, 0.002009, 0.625, 0.002009, 0.625, 0.002012, 0.625, 0.002012, 0.625, 0.009528, 0.625, 0.009528, 0.625, 0.01203, 0.625, 0.01203, 0.0, 0.0, 0.0, 0.0, 0.0, 0.0, 0.0, 0.0, 0.0, 0.0, 0.0, 0.0, 0.0, 0.0, 0.0, 0.0, 0.0, 0.0, 0.0, 0.0, 0.0, 0.0, 0.0, 0.0, 0.625, 0.01197, 0.625, 0.01197, 0.625, 0.009477, 0.625, 0.009477, 0.625, 0.01202, 0.625, 0.01202, 0.625, 0.012, 0.625, 0.012, 0.625, 0.01203, 0.625, 0.01203, 0.625, 0.01202, 0.625, 0.01202, 0.625, 0.012, 0.625, 0.012, 0.625, 0.01198, 0.625, 0.01198, 0.625, 0.004495, 0.625, 0.004495, 0.625, 0.002005, 0.625, 0.002005, 0.625, 0.002014, 0.625, 0.002014, 0.625, 0.004519, 0.625, 0.004519, 0.625, 0.01198, 0.625, 0.01198, 0.625, 0.01197, 0.625, 0.01197, 0.625, 0.007024, 0.625, 0.007024, 0.625, 0.009528, 0.625, 0.009528, 0.0, 0.0, 0.0, 0.0, 0.0, 0.0, 0.0, 0.0, 0.625, 0.009528, 0.625, 0.009528, 0.625, 0.01203, 0.625, 0.01203, 0.625, 0.006986, 0.625, 0.006986, 0.625, 0.004495, 0.625, 0.004495, 0.625, 0.009477, 0.625, 0.009477, 0.625, 0.006986, 0.625, 0.006986, 0.625, 0.006986, 0.625, 0.006986, 0.625, 0.006986, 0.625, 0.006986, 0.625, 0.006986, 0.625, 0.006986, 0.625, 0.004495, 0.625, 0.004495, 0.625, 0.002014, 0.625, 0.002014, 0.625, 0.004519, 0.625, 0.004519, 0.625, 0.004495, 0.625, 0.004495, 0.625, 0.002005, 0.625, 0.002005, 0.625, 0.004519, 0.625, 0.004519, 0.625, 0.007024, 0.625, 0.007024, 0.625, 0.002012, 0.625, 0.002012, 0.625, 0.002014, 0.625, 0.002014, 0.625, 0.002009, 0.625, 0.002009, 0.625, 0.002012, 0.625, 0.002012, 0.625, 0.002007, 0.625, 0.002007, 0.625, 0.002009, 0.625, 0.002009, 0.625, 0.002005, 0.625, 0.002005, 0.625, 0.002007, 0.625, 0.002007, 0.625, 0.007024, 0.625, 0.007024, 0.625, 0.007024, 0.625, 0.007024, 0.0, 0.0, 0.0, 0.0, 0.0, 0.0, 0.0, 0.0, 0.625, 0.004519, 0.625, 0.004519, 0.625, 0.007024, 0.625, 0.007024, 0.625, 0.002012, 0.625, 0.002012, 0.625, 0.002014, 0.625, 0.002014, 0.625, 0.002009, 0.625, 0.002009, 0.625, 0.002012, 0.625, 0.002012, 0.0, 0.0, 0.0, 0.0, 0.0, 0.0, 0.0, 0.0, 0.0, 0.0, 0.0, 0.0, 0.0, 0.0, 0.0, 0.0, 0.625, 0.002007, 0.625, 0.002007, 0.625, 0.002009, 0.625, 0.002009, 0.0, 0.0, 0.0, 0.0, 0.0, 0.0, 0.0, 0.0, 0.625, 0.002005, 0.625, 0.002005, 0.625, 0.002007, 0.625, 0.002007, 0.625, 0.007024, 0.0, 0.0, 0.0, 0.0, 0.0, 0.0, 0.0, 0.0, 0.0, 0.0, 0.0, 0.0, 0.0, 0.0, 0.625, 0.006986, 0.625, 0.009477, 0.625, 0.01197, 0.625, 0.01198, 0.625, 0.012, 0.625, 0.01202, 0.625, 0.01203, 0.625, 0.009528, 0.625, 0.5, 0.625, 0.5, 0.625, 0.75, 0.625, 0.75, 0.625, 0.75, 0.625, 0.75, 0.625, 0.7457, 0.625, 0.7457, 0.625, -0.01928, 0.625, 0.1864, 0.625, 0.2296, 0.625, 0.25, 0.625, 0.0, 0.625, 1.0, 0.625, 1.0, 0.625, 0.75, 0.625, 0.75, 0.625, 0.2369, 0.625, 0.25, 0.625, 0.01411, 0.625, 0.01411, 0.7386, 0.6631, 0.7424, 0.6631, 0.7462, 0.6631, 0.75, 0.6631, 0.7538, 0.6631, 0.7576, 0.6631, 0.7614, 0.6631, 0.875, 0.75, 0.625, 0.75, 0.7386, 0.6426, 0.7386, 0.646, 0.7386, 0.6495, 0.7386, 0.6529, 0.7386, 0.6563, 0.7386, 0.6597, 0.7386, 0.6631, 0.625, 0.75, 0.625, 0.5, 0.7614, 0.6631, 0.7614, 0.6597, 0.7614, 0.6563, 0.7614, 0.6529, 0.7614, 0.6495, 0.7614, 0.646, 0.7614, 0.6426, 0.875, 0.5, 0.875, 0.75, 0.7614, 0.6631, 0.7576, 0.6631, 0.7538, 0.6631, 0.75, 0.6631, 0.7462, 0.6631, 0.7424, 0.6631, 0.7386, 0.6631, 0.625, 0.75, 0.875, 0.75, 0.7386, 0.6631, 0.7386, 0.6597, 0.7386, 0.6563, 0.7386, 0.6529, 0.7386, 0.6495, 0.7386, 0.646, 0.7386, 0.6426, 0.625, 0.5, 0.625, 0.75, 0.7614, 0.6426, 0.7614, 0.646, 0.7614, 0.6495, 0.7614, 0.6529, 0.7614, 0.6563, 0.7614, 0.6597, 0.7614, 0.6631, 0.875, 0.75, 0.875, 0.5, 0.7568, 0.6619, 0.7535, 0.6622, 0.7535, 0.6622, 0.7568, 0.6619, 0.7568, 0.6619, 0.7592, 0.6605, 0.7614, 0.6631, 0.7576, 0.6631, 0.7403, 0.6589, 0.7408, 0.6605, 0.7386, 0.6631, 0.7386, 0.6597, 0.7603, 0.6481, 0.7603, 0.6466, 0.7614, 0.6426, 0.7614, 0.646, 0.7592, 0.6605, 0.7568, 0.6619, 0.7576, 0.6631, 0.7614, 0.6631, 0.7408, 0.6605, 0.7403, 0.6589, 0.7386, 0.6597, 0.7386, 0.6631, 0.7603, 0.6466, 0.7603, 0.6481, 0.7614, 0.646, 0.7614, 0.6426, 0.7408, 0.6605, 0.7432, 0.6619, 0.7424, 0.6631, 0.7386, 0.6631, 0.7432, 0.6619, 0.7465, 0.6622, 0.7462, 0.6631, 0.7424, 0.6631, 0.7465, 0.6622, 0.75, 0.6623, 0.75, 0.6631, 0.7462, 0.6631, 0.75, 0.6623, 0.7535, 0.6622, 0.7538, 0.6631, 0.75, 0.6631, 0.7535, 0.6622, 0.7568, 0.6619, 0.7576, 0.6631, 0.7538, 0.6631, 0.7397, 0.6466, 0.7397, 0.6481, 0.7386, 0.646, 0.7386, 0.6426, 0.7397, 0.6481, 0.7398, 0.6508, 0.7386, 0.6495, 0.7386, 0.646, 0.7398, 0.6508, 0.7399, 0.6537, 0.7386, 0.6529, 0.7386, 0.6495, 0.7399, 0.6537, 0.74, 0.6565, 0.7386, 0.6563, 0.7386, 0.6529, 0.74, 0.6565, 0.7403, 0.6589, 0.7386, 0.6597, 0.7386, 0.6563, 0.7592, 0.6605, 0.7597, 0.6589, 0.7614, 0.6597, 0.7614, 0.6631, 0.7597, 0.6589, 0.76, 0.6565, 0.7614, 0.6563, 0.7614, 0.6597, 0.76, 0.6565, 0.7601, 0.6537, 0.7614, 0.6529, 0.7614, 0.6563, 0.7601, 0.6537, 0.7602, 0.6508, 0.7614, 0.6495, 0.7614, 0.6529, 0.7602, 0.6508, 0.7603, 0.6481, 0.7614, 0.646, 0.7614, 0.6495, 0.7432, 0.6619, 0.7408, 0.6605, 0.7386, 0.6631, 0.7424, 0.6631, 0.7465, 0.6622, 0.7432, 0.6619, 0.7424, 0.6631, 0.7462, 0.6631, 0.75, 0.6623, 0.7465, 0.6622, 0.7462, 0.6631, 0.75, 0.6631, 0.7535, 0.6622, 0.75, 0.6623, 0.75, 0.6631, 0.7538, 0.6631, 0.7568, 0.6619, 0.7535, 0.6622, 0.7538, 0.6631, 0.7576, 0.6631, 0.7397, 0.6481, 0.7397, 0.6466, 0.7386, 0.6426, 0.7386, 0.646, 0.7398, 0.6508, 0.7397, 0.6481, 0.7386, 0.646, 0.7386, 0.6495, 0.7399, 0.6537, 0.7398, 0.6508, 0.7386, 0.6495, 0.7386, 0.6529, 0.74, 0.6565, 0.7399, 0.6537, 0.7386, 0.6529, 0.7386, 0.6563, 0.7403, 0.6589, 0.74, 0.6565, 0.7386, 0.6563, 0.7386, 0.6597, 0.7597, 0.6589, 0.7592, 0.6605, 0.7614, 0.6631, 0.7614, 0.6597, 0.76, 0.6565, 0.7597, 0.6589, 0.7614, 0.6597, 0.7614, 0.6563, 0.7601, 0.6537, 0.76, 0.6565, 0.7614, 0.6563, 0.7614, 0.6529, 0.7602, 0.6508, 0.7601, 0.6537, 0.7614, 0.6529, 0.7614, 0.6495, 0.7603, 0.6481, 0.7602, 0.6508, 0.7614, 0.6495, 0.7614, 0.646, 0.7592, 0.6605, 0.7568, 0.6619, 0.7535, 0.6622, 0.75, 0.6623, 0.7465, 0.6622, 0.7432, 0.6619, 0.7408, 0.6605, 0.7403, 0.6589, 0.74, 0.6565, 0.7399, 0.6537, 0.7398, 0.6508, 0.7397, 0.6481, 0.7397, 0.6466, 0.7397, 0.6481, 0.7398, 0.6508, 0.7399, 0.6537, 0.74, 0.6565, 0.7403, 0.6589, 0.7408, 0.6605, 0.7432, 0.6619, 0.7465, 0.6622, 0.75, 0.6623, 0.7535, 0.6622, 0.7568, 0.6619, 0.7592, 0.6605, 0.7597, 0.6589, 0.76, 0.6565, 0.7601, 0.6537, 0.7602, 0.6508, 0.7603, 0.6481, 0.7603, 0.6466, 0.7603, 0.6481, 0.7602, 0.6508, 0.7601, 0.6537, 0.76, 0.6565, 0.7597, 0.6589, 0.75, 0.6623, 0.7535, 0.6622, 0.7535, 0.6622, 0.75, 0.6623, 0.7397, 0.6481, 0.7397, 0.6466, 0.7397, 0.6466, 0.7397, 0.6481, 0.7535, 0.6622, 0.7568, 0.6619, 0.7568, 0.6619, 0.7535, 0.6622, 0.7398, 0.6508, 0.7397, 0.6481, 0.7397, 0.6481, 0.7398, 0.6508, 0.7397, 0.6466, 0.7397, 0.6481, 0.7397, 0.6481, 0.7397, 0.6466, 0.7399, 0.6537, 0.7398, 0.6508, 0.7398, 0.6508, 0.7399, 0.6537, 0.7592, 0.6605, 0.7568, 0.6619, 0.7568, 0.6619, 0.7592, 0.6605, 0.7397, 0.6481, 0.7398, 0.6508, 0.7398, 0.6508, 0.7397, 0.6481, 0.74, 0.6565, 0.7399, 0.6537, 0.7399, 0.6537, 0.74, 0.6565, 0.7408, 0.6605, 0.7403, 0.6589, 0.7403, 0.6589, 0.7408, 0.6605, 0.7398, 0.6508, 0.7399, 0.6537, 0.7399, 0.6537, 0.7398, 0.6508, 0.7403, 0.6589, 0.74, 0.6565, 0.74, 0.6565, 0.7403, 0.6589, 0.7603, 0.6466, 0.7603, 0.6481, 0.7603, 0.6481, 0.7603, 0.6466, 0.7399, 0.6537, 0.74, 0.6565, 0.74, 0.6565, 0.7399, 0.6537, 0.7597, 0.6589, 0.7592, 0.6605, 0.7592, 0.6605, 0.7597, 0.6589, 0.7568, 0.6619, 0.7592, 0.6605, 0.7592, 0.6605, 0.7568, 0.6619, 0.74, 0.6565, 0.7403, 0.6589, 0.7403, 0.6589, 0.74, 0.6565, 0.76, 0.6565, 0.7597, 0.6589, 0.7597, 0.6589, 0.76, 0.6565, 0.7403, 0.6589, 0.7408, 0.6605, 0.7408, 0.6605, 0.7403, 0.6589, 0.7592, 0.6605, 0.7597, 0.6589, 0.7597, 0.6589, 0.7592, 0.6605, 0.7601, 0.6537, 0.76, 0.6565, 0.76, 0.6565, 0.7601, 0.6537, 0.7603, 0.6481, 0.7603, 0.6466, 0.7603, 0.6466, 0.7603, 0.6481, 0.7597, 0.6589, 0.76, 0.6565, 0.76, 0.6565, 0.7597, 0.6589, 0.7602, 0.6508, 0.7601, 0.6537, 0.7601, 0.6537, 0.7602, 0.6508, 0.7432, 0.6619, 0.7408, 0.6605, 0.7408, 0.6605, 0.7432, 0.6619, 0.76, 0.6565, 0.7601, 0.6537, 0.7601, 0.6537, 0.76, 0.6565, 0.7603, 0.6481, 0.7602, 0.6508, 0.7602, 0.6508, 0.7603, 0.6481, 0.7465, 0.6622, 0.7432, 0.6619, 0.7432, 0.6619, 0.7465, 0.6622, 0.7601, 0.6537, 0.7602, 0.6508, 0.7602, 0.6508, 0.7601, 0.6537, 0.7408, 0.6605, 0.7432, 0.6619, 0.7432, 0.6619, 0.7408, 0.6605, 0.75, 0.6623, 0.7465, 0.6622, 0.7465, 0.6622, 0.75, 0.6623, 0.7602, 0.6508, 0.7603, 0.6481, 0.7603, 0.6481, 0.7602, 0.6508, 0.7432, 0.6619, 0.7465, 0.6622, 0.7465, 0.6622, 0.7432, 0.6619, 0.7535, 0.6622, 0.75, 0.6623, 0.75, 0.6623, 0.7535, 0.6622, 0.7465, 0.6622, 0.75, 0.6623, 0.75, 0.6623, 0.7465, 0.6622, 0.625, 0.04626, 0.625, 0.06798, 0.625, 0.0897, 0.625, 0.1114, 0.625, 0.1331, 0.625, 0.25, 0.625, 0.0, 0.625, 0.1331, 0.625, 0.1114, 0.625, 0.0897, 0.625, 0.06798, 0.625, 0.04626, 0.625, 0.0, 0.625, 0.25, 0.625, 0.04626, 0.625, 0.04626, 0.625, 0.04626, 0.625, 0.04626, 0.625, 0.04626, 0.625, 0.0, 0.625, 0.0, 0.625, 0.1331, 0.625, 0.1114, 0.625, 0.0897, 0.625, 0.06798, 0.625, 0.04626, 0.625, 0.0, 0.625, 0.25, 0.625, 0.04626, 0.625, 0.06798, 0.625, 0.0897, 0.625, 0.1114, 0.625, 0.1331, 0.625, 0.25, 0.625, 0.0, 0.625, 0.04626, 0.625, 0.04626, 0.625, 0.04626, 0.625, 0.04626, 0.625, 0.04626, 0.625, 0.0, 0.625, 0.0, 0.625, 0.04626, 0.625, 0.06798, 0.625, 0.06798, 0.625, 0.04626, 0.625, 0.1114, 0.625, 0.0897, 0.625, 0.0897, 0.625, 0.1114, 0.625, 0.04626, 0.625, 0.04626, 0.625, 0.04626, 0.625, 0.04626, 0.625, 0.06798, 0.625, 0.0897, 0.625, 0.0897, 0.625, 0.06798, 0.625, 0.1331, 0.625, 0.1114, 0.625, 0.1114, 0.625, 0.1331, 0.625, 0.04626, 0.625, 0.06798, 0.625, 0.06798, 0.625, 0.04626, 0.625, 0.0897, 0.625, 0.1114, 0.625, 0.1114, 0.625, 0.0897, 0.625, 0.1114, 0.625, 0.1331, 0.625, 0.1331, 0.625, 0.1114, 0.625, 0.06798, 0.625, 0.0897, 0.625, 0.0897, 0.625, 0.06798, 0.625, 0.06798, 0.625, 0.04626, 0.625, 0.04626, 0.625, 0.06798, 0.625, 0.04626, 0.625, 0.04626, 0.625, 0.04626, 0.625, 0.04626, 0.625, 0.0897, 0.625, 0.1114, 0.625, 0.1114, 0.625, 0.0897, 0.625, 0.0897, 0.625, 0.06798, 0.625, 0.06798, 0.625, 0.0897, 0.625, 0.1114, 0.625, 0.1331, 0.625, 0.1331, 0.625, 0.1114, 0.625, 0.04626, 0.625, 0.04626, 0.625, 0.04626, 0.625, 0.04626, 0.625, 0.1114, 0.625, 0.0897, 0.625, 0.0897, 0.625, 0.1114, 0.625, 0.1331, 0.625, 0.1114, 0.625, 0.1114, 0.625, 0.1331, 0.625, 0.04626, 0.625, 0.04626, 0.625, 0.04626, 0.625, 0.04626, 0.625, 0.06798, 0.625, 0.04626, 0.625, 0.04626, 0.625, 0.06798, 0.625, 0.04626, 0.625, 0.04626, 0.625, 0.04626, 0.625, 0.04626, 0.625, 0.04626, 0.625, 0.04626, 0.625, 0.04626, 0.625, 0.04626, 0.625, 0.04626, 0.625, 0.04626, 0.625, 0.04626, 0.625, 0.04626, 0.625, 0.0897, 0.625, 0.06798, 0.625, 0.06798, 0.625, 0.0897, 0.625, 0.04626, 0.625, 0.04626, 0.625, 0.04626, 0.625, 0.04626, 0.625, 0.1114, 0.625, 0.0897, 0.625, 0.06798, 0.625, 0.04626, 0.625, 0.04626, 0.625, 0.04626, 0.625, 0.04626, 0.625, 0.04626, 0.625, 0.06798, 0.625, 0.0897, 0.625, 0.1114, 0.625, 0.1331, 0.625, 0.1114, 0.625, 0.0897, 0.625, 0.06798, 0.625, 0.04626, 0.625, 0.04626, 0.625, 0.04626, 0.625, 0.04626, 0.625, 0.04626, 0.625, 0.06798, 0.625, 0.0897, 0.625, 0.1114, 0.625, 0.1331])
me_cube.materials.append(mat_ceramic)
me_cube.materials.append(mat_metal)
me_cube.use_remesh_preserve_volume = False
me_cube.use_remesh_preserve_attributes = False
me_cube.use_mirror_vertex_groups = False
me_cube.update()

# ---- objects
ob_cube = bpy.data.objects.new('Cube', me_cube)

# ---- transforms, parenting, visibility, modifiers, constraints
ob_cube.location = (0.0, 0.0, 0.0)
ob_cube.lock_rotations_4d = False
ob_cube.empty_display_type = 'ARROWS'
ob_cube.lineart.crease_threshold = 0.0

# ---- collection membership
col_collection.objects.link(ob_cube)

# ---- scene / render settings (as saved in the file)
scene.frame_start = 1; scene.frame_end = 250; scene.frame_set(1)
scene.render.engine = 'BLENDER_EEVEE_NEXT'
scene.cycles.use_denoising = False
scene.cycles.samples = 128
scene.cycles.sampling_pattern = 'TABULATED_SOBOL'
scene.cycles.use_adaptive_sampling = False
scene.cycles.use_light_tree = False
scene.view_settings.view_transform = 'Filmic'
bpy.context.view_layer.update()

# ---- added for rendering (the .blend has no active camera and no usable light): camera, sun
cam_auto = bpy.data.cameras.new('AutoCamera')
cam_auto.lens = 50.0
cam_auto.sensor_width = 36.0
cam_auto.clip_end = 1000.0
ob_auto_camera = bpy.data.objects.new('AutoCamera', cam_auto)
scene.collection.objects.link(ob_auto_camera)
ob_auto_camera.location = (3.88609, -4.37882, 4.32476)
ob_auto_camera.rotation_euler = (1.09748, -7.21219e-08, 0.694738)
scene.camera = ob_auto_camera
light_auto_sun = bpy.data.lights.new('AutoSun', 'SUN')
light_auto_sun.energy = 3.0
light_auto_sun.angle = 0.0523599
ob_auto_sun = bpy.data.objects.new('AutoSun', light_auto_sun)
scene.collection.objects.link(ob_auto_sun)
ob_auto_sun.rotation_euler = (0.872665, 0.174533, 0.523599)
bpy.context.view_layer.update()

